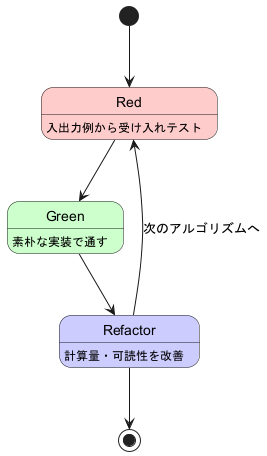

The diagram above was rendered by PlantUML. Its source (embedded in the PNG):
@startuml
state Red #ffcccc
state Green #ccffcc
state Refactor #ccccff

[*] --> Red
Red : 入出力例から受け入れテスト
Red --> Green
Green : 素朴な実装で通す
Green --> Refactor
Refactor : 計算量・可読性を改善
Refactor --> Red : 次のアルゴリズムへ
Refactor --> [*]
@enduml